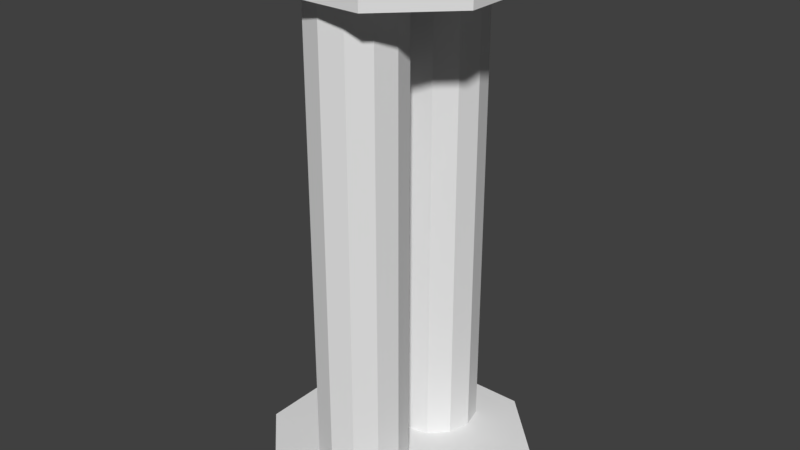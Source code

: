 # Source: press.blend  (saved by Blender 2.79.0; exported with 4.5.12 LTS)
import bpy
from mathutils import Matrix  # noqa: F401  (used for matrix-valued properties, if any)

bpy.ops.wm.read_factory_settings(use_empty=True)
scene = bpy.context.scene
scene.name = 'Scene'

# ---- collections
col_collection_1 = bpy.data.collections.new('Collection 1'); scene.collection.children.link(col_collection_1)
col_collection_11 = bpy.data.collections.new('Collection 11'); scene.collection.children.link(col_collection_11)
col_collection_11.hide_render = True
col_collection_11.hide_viewport = True

# ---- materials (node trees are filled in below, after node groups)
mat_press = bpy.data.materials.new('Press')
mat_press.alpha_threshold = 0.0
mat_press.use_transparent_shadow = False
mat_press.roughness = 0.5
mat_glass = bpy.data.materials.new('Glass')
mat_glass.alpha_threshold = 0.0
mat_glass.use_transparent_shadow = False
mat_glass.roughness = 0.5
mat_glass.specular_intensity = 1.0

# ---- material node trees

# ---- world
world_world = bpy.data.worlds.new('World'); scene.world = world_world
world_world.color = (0.05088, 0.05088, 0.05088)
world_world.use_sun_shadow = False
world_world.sun_shadow_jitter_overblur = 0.0
world_world.cycles.sampling_method = 'MANUAL'

# ---- meshes
me_plane = bpy.data.meshes.new('Plane')
me_plane.from_pydata([(-2.0, -1.0, 0.0), (-2.0, 1.0, 0.0), (2.0, -1.0, 0.0), (2.0, 1.0, 0.0), (-1.0, 2.0, 0.0), (1.0, 2.0, 0.0), (-1.0, -2.0, 0.0), (1.0, -2.0, 0.0), (-2.0, -1.0, 0.5), (-2.0, 1.0, 0.5), (2.0, -1.0, 0.5), (2.0, 1.0, 0.5), (-1.0, 2.0, 0.5), (1.0, 2.0, 0.5), (-1.0, -2.0, 0.5), (1.0, -2.0, 0.5), (0.0, -2.0, 0.5), (0.0, -2.0, 0.0), (2.0, 0.0, 0.5), (2.0, 0.0, 0.0), (0.0, 2.0, 0.0), (0.0, 2.0, 0.5), (-2.0, 0.0, 0.0), (-2.0, 0.0, 0.5), (0.0, -1.688, 2.384e-07), (0.0, -1.688, -8.0), (0.375, -1.587, 2.384e-07), (0.375, -1.587, -8.0), (0.6495, -1.312, 2.384e-07), (0.6495, -1.313, -8.0), (0.75, -0.9375, 2.384e-07), (0.75, -0.9375, -8.0), (0.6495, -0.5625, 2.384e-07), (0.6495, -0.5625, -8.0), (0.375, -0.288, 2.384e-07), (0.375, -0.288, -8.0), (1.132e-07, -0.1875, 2.384e-07), (1.132e-07, -0.1875, -8.0), (-0.375, -0.288, 2.384e-07), (-0.375, -0.288, -8.0), (-0.6495, -0.5625, 2.384e-07), (-0.6495, -0.5625, -8.0), (-0.75, -0.9375, 2.384e-07), (-0.75, -0.9375, -8.0), (-0.6495, -1.312, 2.384e-07), (-0.6495, -1.313, -8.0), (-0.375, -1.587, 2.384e-07), (-0.375, -1.587, -8.0), (0.0, 0.1875, 2.384e-07), (0.0, 0.1875, -8.0), (0.375, 0.288, 2.384e-07), (0.375, 0.288, -8.0), (0.6495, 0.5625, 2.384e-07), (0.6495, 0.5625, -8.0), (0.75, 0.9375, 2.384e-07), (0.75, 0.9375, -8.0), (0.6495, 1.312, 2.384e-07), (0.6495, 1.312, -8.0), (0.375, 1.587, 2.384e-07), (0.375, 1.587, -8.0), (1.132e-07, 1.688, 2.384e-07), (1.132e-07, 1.687, -8.0), (-0.375, 1.587, 2.384e-07), (-0.375, 1.587, -8.0), (-0.6495, 1.313, 2.384e-07), (-0.6495, 1.312, -8.0), (-0.75, 0.9375, 2.384e-07), (-0.75, 0.9375, -8.0), (-0.6495, 0.5625, 2.384e-07), (-0.6495, 0.5625, -8.0), (-0.375, 0.288, 2.384e-07), (-0.375, 0.288, -8.0), (-2.0, 1.0, -8.0), (-2.0, -1.0, -8.0), (2.0, 1.0, -8.0), (2.0, -1.0, -8.0), (-1.0, -2.0, -8.0), (1.0, -2.0, -8.0), (-1.0, 2.0, -8.0), (1.0, 2.0, -8.0), (-2.0, 1.0, -8.5), (-2.0, -1.0, -8.5), (2.0, 1.0, -8.5), (2.0, -1.0, -8.5), (-1.0, -2.0, -8.5), (1.0, -2.0, -8.5), (-1.0, 2.0, -8.5), (1.0, 2.0, -8.5), (0.0, 2.0, -8.5), (0.0, 2.0, -8.0), (2.0, -1.283e-06, -8.5), (2.0, -1.208e-06, -8.0), (0.0, -2.0, -8.0), (0.0, -2.0, -8.5), (-2.0, -1.208e-06, -8.0), (-2.0, -1.283e-06, -8.5)], [], [(6, 0, 2, 7, 17), (4, 20, 5, 3, 1), (2, 0, 22, 1, 3, 19), (14, 16, 15, 10, 8), (12, 9, 11, 13, 21), (10, 18, 11, 9, 23, 8), (7, 2, 10, 15), (19, 18, 10, 2), (5, 13, 11, 3), (20, 21, 13, 5), (1, 9, 12, 4), (22, 23, 9, 1), (0, 6, 14, 8), (17, 16, 14, 6), (0, 8, 23, 22), (7, 15, 16, 17), (3, 11, 18, 19), (4, 12, 21, 20), (24, 25, 27, 26), (26, 27, 29, 28), (28, 29, 31, 30), (30, 31, 33, 32), (32, 33, 35, 34), (34, 35, 37, 36), (36, 37, 39, 38), (38, 39, 41, 40), (40, 41, 43, 42), (42, 43, 45, 44), (44, 45, 47, 46), (46, 47, 25, 24), (48, 49, 51, 50), (50, 51, 53, 52), (52, 53, 55, 54), (54, 55, 57, 56), (56, 57, 59, 58), (58, 59, 61, 60), (60, 61, 63, 62), (62, 63, 65, 64), (64, 65, 67, 66), (66, 67, 69, 68), (68, 69, 71, 70), (70, 71, 49, 48), (78, 72, 74, 79, 89), (76, 92, 77, 75, 73), (74, 72, 94, 73, 75, 91), (86, 88, 87, 82, 80), (84, 81, 83, 85, 93), (82, 90, 83, 81, 95, 80), (79, 74, 82, 87), (91, 90, 82, 74), (77, 85, 83, 75), (92, 93, 85, 77), (73, 81, 84, 76), (94, 95, 81, 73), (72, 78, 86, 80), (89, 88, 86, 78), (72, 80, 95, 94), (79, 87, 88, 89), (75, 83, 90, 91), (76, 84, 93, 92)])
_uv = me_plane.uv_layers.new(name='UVMap')
_uv.uv.foreach_set('vector', [0.25, 0.0125, 0.0, 0.0375, 1.0, 0.0375, 0.75, 0.0125, 0.5, 0.0125, 0.25, 0.1125, 0.5, 0.1125, 0.75, 0.1125, 1.0, 0.0875, 0.0, 0.0875, 1.0, 0.0375, 0.0, 0.0375, 0.0, 0.0625, 0.0, 0.0875, 1.0, 0.0875, 1.0, 0.0625, 0.25, 0.9875, 0.5, 0.9875, 0.75, 0.9875, 1.0, 0.9625, 2.98e-08, 0.9625, 0.25, 0.8875, 0.0, 0.9125, 1.0, 0.9125, 0.75, 0.8875, 0.5, 0.8875, 1.0, 0.9625, 1.0, 0.9375, 1.0, 0.9125, 0.0, 0.9125, 2.98e-08, 0.9375, 2.98e-08, 0.9625, 3.0, 1.192e-07, 0.0, 0.0, -2.384e-07, 1.0, 3.0, 1.0, 0.0, -5.96e-08, -5.96e-08, 1.0, 2.0, 1.0, 2.0, 0.0, 3.0, 0.0, 3.0, 1.0, 0.0, 1.0, 0.0, 0.0, 2.0, 1.788e-07, 2.0, 1.0, 1.192e-07, 1.0, -1.192e-07, -5.96e-08, 0.0, -5.96e-08, -5.96e-08, 1.0, 3.0, 1.0, 3.0, 0.0, 0.0, -5.96e-08, -5.96e-08, 1.0, 2.0, 1.0, 2.0, 0.0, 1.192e-07, 0.0, 3.0, 1.192e-07, 3.0, 1.0, 0.0, 1.0, 2.0, 1.788e-07, 2.0, 1.0, 1.192e-07, 1.0, -1.192e-07, -5.96e-08, 2.0, 1.788e-07, 2.0, 1.0, 1.192e-07, 1.0, -1.192e-07, -1.788e-07, 0.0, -5.96e-08, -5.96e-08, 1.0, 2.0, 1.0, 2.0, 0.0, 2.0, 1.788e-07, 2.0, 1.0, 1.192e-07, 1.0, -1.192e-07, -1.788e-07, 0.0, -5.96e-08, -5.96e-08, 1.0, 2.0, 1.0, 2.0, 0.0, 0.7372, 0.1628, 0.6628, 0.1628, 0.6628, 0.2372, 0.7372, 0.2372, 0.7372, 0.2378, 0.6628, 0.2378, 0.6628, 0.3122, 0.7372, 0.3122, 0.8122, 0.1628, 0.7378, 0.1628, 0.7378, 0.2372, 0.8122, 0.2372, 0.8122, 0.2378, 0.7378, 0.2378, 0.7378, 0.3122, 0.8122, 0.3122, 0.7372, 0.3128, 0.6628, 0.3128, 0.6628, 0.3872, 0.7372, 0.3872, 0.8872, 0.1628, 0.8128, 0.1628, 0.8128, 0.2372, 0.8872, 0.2372, 0.8122, 0.3128, 0.7378, 0.3128, 0.7378, 0.3872, 0.8122, 0.3872, 0.8872, 0.2378, 0.8128, 0.2378, 0.8128, 0.3122, 0.8872, 0.3122, 0.8872, 0.3128, 0.8128, 0.3128, 0.8128, 0.3872, 0.8872, 0.3872, 0.7372, 0.3878, 0.6628, 0.3878, 0.6628, 0.4622, 0.7372, 0.4622, 0.9622, 0.1628, 0.8878, 0.1628, 0.8878, 0.2372, 0.9622, 0.2372, 0.8122, 0.3878, 0.7378, 0.3878, 0.7378, 0.4622, 0.8122, 0.4622, 0.7372, 0.1628, 0.6628, 0.1628, 0.6628, 0.2372, 0.7372, 0.2372, 0.7372, 0.2378, 0.6628, 0.2378, 0.6628, 0.3122, 0.7372, 0.3122, 0.8122, 0.1628, 0.7378, 0.1628, 0.7378, 0.2372, 0.8122, 0.2372, 0.8122, 0.2378, 0.7378, 0.2378, 0.7378, 0.3122, 0.8122, 0.3122, 0.7372, 0.3128, 0.6628, 0.3128, 0.6628, 0.3872, 0.7372, 0.3872, 0.8872, 0.1628, 0.8128, 0.1628, 0.8128, 0.2372, 0.8872, 0.2372, 0.8122, 0.3128, 0.7378, 0.3128, 0.7378, 0.3872, 0.8122, 0.3872, 0.8872, 0.2378, 0.8128, 0.2378, 0.8128, 0.3122, 0.8872, 0.3122, 0.8872, 0.3128, 0.8128, 0.3128, 0.8128, 0.3872, 0.8872, 0.3872, 0.7372, 0.3878, 0.6628, 0.3878, 0.6628, 0.4622, 0.7372, 0.4622, 0.9622, 0.1628, 0.8878, 0.1628, 0.8878, 0.2372, 0.9622, 0.2372, 0.8122, 0.3878, 0.7378, 0.3878, 0.7378, 0.4622, 0.8122, 0.4622, 0.25, 0.0125, 0.0, 0.0375, 1.0, 0.0375, 0.75, 0.0125, 0.5, 0.0125, 0.25, 0.1125, 0.5, 0.1125, 0.75, 0.1125, 1.0, 0.0875, 0.0, 0.0875, 1.0, 0.0375, 0.0, 0.0375, 0.0, 0.0625, 0.0, 0.0875, 1.0, 0.0875, 1.0, 0.0625, 0.25, 0.9875, 0.5, 0.9875, 0.75, 0.9875, 1.0, 0.9625, 2.98e-08, 0.9625, 0.25, 0.8875, 0.0, 0.9125, 1.0, 0.9125, 0.75, 0.8875, 0.5, 0.8875, 1.0, 0.9625, 1.0, 0.9375, 1.0, 0.9125, 0.0, 0.9125, 2.98e-08, 0.9375, 2.98e-08, 0.9625, 3.0, 1.192e-07, 0.0, 0.0, -2.384e-07, 1.0, 3.0, 1.0, 0.0, -5.96e-08, -5.96e-08, 1.0, 2.0, 1.0, 2.0, 0.0, 3.0, 0.0, 3.0, 1.0, 0.0, 1.0, 0.0, 0.0, 2.0, 1.788e-07, 2.0, 1.0, 1.192e-07, 1.0, -1.192e-07, -5.96e-08, 0.0, -5.96e-08, -5.96e-08, 1.0, 3.0, 1.0, 3.0, 0.0, 0.0, -5.96e-08, -5.96e-08, 1.0, 2.0, 1.0, 2.0, 0.0, 1.192e-07, 0.0, 3.0, 1.192e-07, 3.0, 1.0, 0.0, 1.0, 2.0, 1.788e-07, 2.0, 1.0, 1.192e-07, 1.0, -1.192e-07, -5.96e-08, 2.0, 1.788e-07, 2.0, 1.0, 1.192e-07, 1.0, -1.192e-07, -1.788e-07, 0.0, -5.96e-08, -5.96e-08, 1.0, 2.0, 1.0, 2.0, 0.0, 2.0, 1.788e-07, 2.0, 1.0, 1.192e-07, 1.0, -1.192e-07, -1.788e-07, 0.0, -5.96e-08, -5.96e-08, 1.0, 2.0, 1.0, 2.0, 0.0])
me_plane.materials.append(mat_press)
me_plane.materials.append(mat_glass)
me_plane.use_remesh_preserve_volume = False
me_plane.use_remesh_preserve_attributes = False
me_plane.use_mirror_vertex_groups = False
me_plane.update()
me_plane_001 = bpy.data.meshes.new('Plane.001')
me_plane_001.from_pydata([(-1.0, -2.0, 0.0), (1.0, -2.0, 0.0), (-1.0, 2.0, 0.0), (1.0, 2.0, 0.0), (-2.0, -1.0, 0.0), (-2.0, 1.0, 0.0), (2.0, -1.0, 0.0), (2.0, 1.0, 0.0), (-1.0, -2.0, 8.0), (1.0, -2.0, 8.0), (-1.0, 2.0, 8.0), (1.0, 2.0, 8.0), (-2.0, -1.0, 8.0), (-2.0, 1.0, 8.0), (2.0, -1.0, 8.0), (2.0, 1.0, 8.0)], [], [(7, 15, 14, 6), (7, 3, 11, 15), (2, 10, 11, 3), (5, 13, 10, 2), (4, 12, 13, 5), (4, 0, 8, 12), (1, 9, 8, 0), (6, 14, 9, 1)])
_uv = me_plane_001.uv_layers.new(name='UVMap')
_uv.uv.foreach_set('vector', [0.3323, 0.001001, 0.001001, 0.001001, 0.001001, 0.3323, 0.3323, 0.3323, 0.3323, 0.3343, 0.001001, 0.3343, 0.001001, 0.6657, 0.3323, 0.6657, 0.6657, 0.001001, 0.3343, 0.001001, 0.3343, 0.3323, 0.6657, 0.3323, 0.6657, 0.3343, 0.3343, 0.3343, 0.3343, 0.6657, 0.6657, 0.6657, 0.3323, 0.6677, 0.001001, 0.6677, 0.001001, 0.999, 0.3323, 0.999, 0.999, 0.001001, 0.6677, 0.001001, 0.6677, 0.3323, 0.999, 0.3323, 0.6657, 0.6677, 0.3343, 0.6677, 0.3343, 0.999, 0.6657, 0.999, 0.999, 0.3343, 0.6677, 0.3343, 0.6677, 0.6657, 0.999, 0.6657])
me_plane_001.materials.append(mat_glass)
me_plane_001.use_remesh_preserve_volume = False
me_plane_001.use_remesh_preserve_attributes = False
me_plane_001.use_mirror_vertex_groups = False
me_plane_001.update()

# ---- objects
ob_plane = bpy.data.objects.new('Plane', me_plane)
ob_plane_002 = bpy.data.objects.new('Plane.002', me_plane_001)

# ---- transforms, parenting, visibility, modifiers, constraints
ob_plane.location = (0.0, 0.0, 0.5)
ob_plane.rotation_euler = (-3.142, -0.0, 0.0)
ob_plane.lineart.crease_threshold = 0.0
ob_plane_002.location = (0.0, 0.0, 0.5)
ob_plane_002.lineart.crease_threshold = 0.0

# ---- collection membership
col_collection_1.objects.link(ob_plane)
col_collection_11.objects.link(ob_plane_002)

# ---- scene / render settings (as saved in the file)
scene.frame_start = 1; scene.frame_end = 250; scene.frame_set(66)
scene.render.engine = 'BLENDER_EEVEE_NEXT'
scene.render.resolution_percentage = 50
scene.render.dither_intensity = 0.0
scene.cycles.use_denoising = False
scene.cycles.samples = 128
scene.cycles.sampling_pattern = 'TABULATED_SOBOL'
scene.cycles.use_adaptive_sampling = False
scene.cycles.use_light_tree = False
scene.cycles.blur_glossy = 0.0
scene.cycles.sample_clamp_indirect = 0.0
scene.view_settings.view_transform = 'Standard'
bpy.context.view_layer.update()

# ---- added for rendering (the .blend has no active camera and no usable light): camera, sun
cam_auto = bpy.data.cameras.new('AutoCamera')
cam_auto.lens = 50.0
cam_auto.sensor_width = 36.0
cam_auto.clip_end = 1000.0
ob_auto_camera = bpy.data.objects.new('AutoCamera', cam_auto)
scene.collection.objects.link(ob_auto_camera)
ob_auto_camera.location = (9.83527, -11.8023, 12.3682)
ob_auto_camera.rotation_euler = (1.09748, -7.21219e-08, 0.694738)
scene.camera = ob_auto_camera
light_auto_sun = bpy.data.lights.new('AutoSun', 'SUN')
light_auto_sun.energy = 3.0
light_auto_sun.angle = 0.0523599
ob_auto_sun = bpy.data.objects.new('AutoSun', light_auto_sun)
scene.collection.objects.link(ob_auto_sun)
ob_auto_sun.rotation_euler = (0.872665, 0.174533, 0.523599)
bpy.context.view_layer.update()
